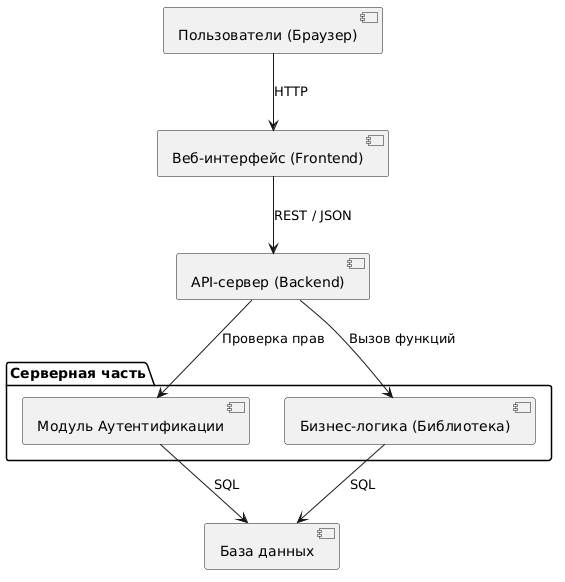

The diagram above was rendered by PlantUML. Its source (embedded in the PNG):
@startuml
[Пользователи (Браузер)] --> [Веб-интерфейс (Frontend)] : HTTP
[Веб-интерфейс (Frontend)] --> [API-сервер (Backend)] : REST / JSON

package "Серверная часть" {
  [API-сервер (Backend)] --> [Модуль Аутентификации] : Проверка прав
  [API-сервер (Backend)] --> [Бизнес-логика (Библиотека)] : Вызов функций
}

[Модуль Аутентификации] --> [База данных] : SQL
[Бизнес-логика (Библиотека)] --> [База данных] : SQL
@enduml